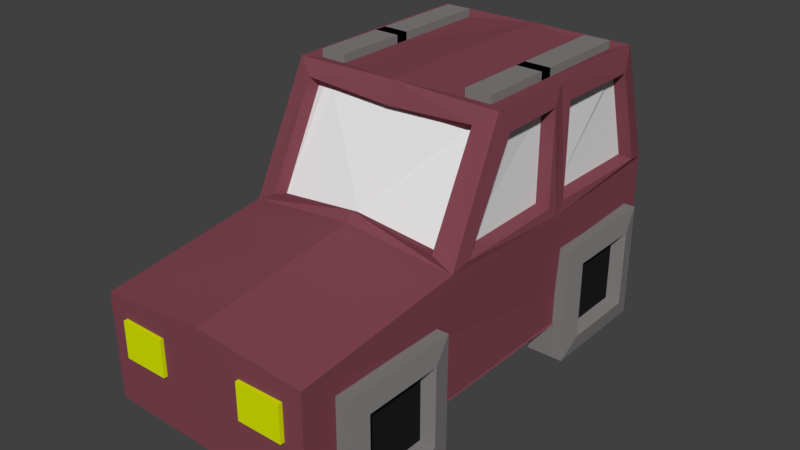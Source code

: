# Source: car_6.blend  (saved by Blender 2.77.0; exported with 4.5.12 LTS)
import bpy
from mathutils import Matrix  # noqa: F401  (used for matrix-valued properties, if any)

bpy.ops.wm.read_factory_settings(use_empty=True)
scene = bpy.context.scene
scene.name = 'Scene'

# ---- collections
col_collection_1 = bpy.data.collections.new('Collection 1'); scene.collection.children.link(col_collection_1)

# ---- materials (node trees are filled in below, after node groups)
mat_material_007 = bpy.data.materials.new('Material.007')
mat_material_007.alpha_threshold = 0.0
mat_material_007.use_transparent_shadow = False
mat_material_007.diffuse_color = (0.2203, 0.06231, 0.08473, 1.0)
mat_material_007.roughness = 0.5
mat_material_008 = bpy.data.materials.new('Material.008')
mat_material_008.alpha_threshold = 0.0
mat_material_008.use_transparent_shadow = False
mat_material_008.roughness = 0.5
mat_material_009 = bpy.data.materials.new('Material.009')
mat_material_009.alpha_threshold = 0.0
mat_material_009.use_transparent_shadow = False
mat_material_009.diffuse_color = (0.01341, 0.01341, 0.01341, 1.0)
mat_material_009.roughness = 0.5
mat_material_010 = bpy.data.materials.new('Material.010')
mat_material_010.alpha_threshold = 0.0
mat_material_010.use_transparent_shadow = False
mat_material_010.diffuse_color = (0.2266, 0.2122, 0.2122, 1.0)
mat_material_010.roughness = 0.5
mat_material_011 = bpy.data.materials.new('Material.011')
mat_material_011.alpha_threshold = 0.0
mat_material_011.use_transparent_shadow = False
mat_material_011.diffuse_color = (0.7066, 0.8, 0.0, 1.0)
mat_material_011.roughness = 0.5
mat_material_012 = bpy.data.materials.new('Material.012')
mat_material_012.alpha_threshold = 0.0
mat_material_012.use_transparent_shadow = False
mat_material_012.diffuse_color = (0.8, 0.0, 0.0, 1.0)
mat_material_012.roughness = 0.5

# ---- material node trees

# ---- world
world_world = bpy.data.worlds.new('World'); scene.world = world_world
world_world.color = (0.05088, 0.05088, 0.05088)
world_world.use_sun_shadow = False
world_world.sun_shadow_jitter_overblur = 0.0
world_world.cycles.sampling_method = 'MANUAL'

# ---- meshes
me_cube_003 = bpy.data.meshes.new('Cube.003')
me_cube_003.from_pydata([(0.3892, -0.9539, 0.7312), (0.4874, -0.3027, 0.6624), (0.4841, 0.2802, 0.7085), (0.4662, 0.3697, 0.1457), (0.4675, -1.693, 0.5965), (0.4662, -1.691, 0.1457), (0.3875, -0.7385, 1.152), (0.4727, -0.3027, 1.21), (0.4727, -0.3027, 1.21), (0.4809, 0.1571, 1.12), (0.4796, -0.6386, 1.117), (0.485, -0.8671, 0.7055), (0.3734, -0.6992, 1.116), (0.3744, -0.9012, 0.7195), (0.4795, -0.9528, 0.6847), (0.4826, -0.3531, 0.7128), (0.4826, -0.2523, 0.7128), (0.4682, 0.3739, 0.6837), (0.4677, -0.6946, 1.209), (0.4826, -0.3531, 1.125), (0.4588, 0.2165, 1.217), (0.4826, -0.2523, 1.125), (0.4309, -0.3669, 0.7266), (0.4309, -0.3669, 1.111), (0.4309, -0.2385, 0.7266), (0.4309, -0.2385, 1.111), (0.4299, -0.8444, 0.7193), (0.4303, 0.2615, 0.7227), (0.4324, -0.6318, 1.106), (0.4317, 0.1476, 1.108), (0.387, 0.3709, 0.723), (0.387, 0.2559, 1.139), (0.4374, 0.3767, 0.6972), (0.4374, 0.2348, 1.21), (0.3732, 0.3174, 0.7225), (0.3732, 0.2098, 1.112), (0.4006, -0.2739, 1.204), (0.4006, -0.3316, 1.204), (0.3424, -0.7078, 1.113), (0.291, -0.7078, 1.113), (0.287, -0.2739, 1.204), (0.287, -0.3316, 1.204), (0.4374, -0.6054, 1.104), (0.4006, -0.6473, 1.204), (0.287, -0.6473, 1.204), (0.4727, 0.2443, 0.1392), (0.4374, 0.1061, 1.104), (0.4006, 0.1525, 1.204), (0.287, 0.1525, 1.204), (0.287, -0.2739, 1.239), (0.4006, -0.2739, 1.239), (0.287, -0.3316, 1.239), (0.4006, -0.3316, 1.239), (0.4006, 0.1525, 1.239), (0.287, 0.1525, 1.239), (0.4006, -0.6473, 1.239), (0.287, -0.6473, 1.239), (0.3568, -1.022, 0.4963), (0.3568, -1.022, -0.02344), (0.3568, -1.542, 0.4963), (0.3568, -1.542, -0.02344), (0.5375, -1.109, 0.4101), (0.5375, -1.109, 0.06283), (0.5375, -1.456, 0.4101), (0.5375, -1.456, 0.06283), (0.5212, -1.542, -0.02344), (0.5212, -1.542, 0.4963), (0.5212, -1.022, -0.02344), (0.5212, -1.022, 0.4963), (0.4788, -1.442, 0.07662), (0.4788, -1.442, 0.3963), (0.4788, -1.122, 0.07662), (0.4788, -1.122, 0.3963), (0.3568, 0.2803, 0.4963), (0.3568, 0.2803, -0.02344), (0.3568, -0.2395, 0.4963), (0.3568, -0.2395, -0.02344), (0.5375, 0.1941, 0.4101), (0.5375, 0.1941, 0.06283), (0.5375, -0.1532, 0.4101), (0.5375, -0.1532, 0.06283), (0.5212, -0.2395, -0.02344), (0.5212, -0.2395, 0.4963), (0.5212, 0.2803, -0.02344), (0.5212, 0.2803, 0.4963), (0.4788, -0.1394, 0.07662), (0.4788, -0.1394, 0.3963), (0.4788, 0.1803, 0.07662), (0.4788, 0.1803, 0.3963), (0.1728, 0.2349, 0.4098), (0.1728, 0.2349, 0.5664), (0.1728, 0.3915, 0.4098), (0.1728, 0.3915, 0.5664), (0.3295, 0.2349, 0.4098), (0.3295, 0.2349, 0.5664), (0.3295, 0.3915, 0.4098), (0.3295, 0.3915, 0.5664), (0.1865, -1.711, 0.3626), (0.1865, -1.711, 0.5193), (0.1865, -1.605, 0.3626), (0.1865, -1.605, 0.5193), (0.3826, -1.711, 0.3626), (0.3826, -1.711, 0.5193), (0.3826, -1.605, 0.3626), (0.3826, -1.605, 0.5193), (-0.3898, -0.9539, 0.7312), (-0.488, -0.3027, 0.6624), (-0.4847, 0.2802, 0.7085), (-0.4668, 0.3697, 0.1457), (-0.4681, -1.693, 0.5965), (-0.4668, -1.691, 0.1457), (-0.3881, -0.7385, 1.152), (-0.4733, -0.3027, 1.21), (-0.4733, -0.3027, 1.21), (-0.4816, 0.1571, 1.12), (-0.0003136, -0.935, 0.7763), (-0.0003136, 0.3903, 0.6691), (-0.0003136, 0.3761, 0.1392), (-0.0003136, -1.699, 0.6395), (-0.0003136, -1.697, 0.1392), (-0.0003136, -0.3027, 1.225), (-0.0003136, -0.7386, 1.13), (-0.0003136, -0.3027, 1.225), (-0.0003136, 0.2291, 1.215), (-0.4802, -0.6386, 1.117), (-0.4857, -0.8671, 0.7055), (-0.0003136, -0.9665, 0.738), (-0.0003136, -0.6996, 1.218), (-0.0003136, -0.7073, 1.113), (-0.0003136, -0.905, 0.7593), (-0.374, -0.6992, 1.116), (-0.375, -0.9012, 0.7195), (-0.4801, -0.9528, 0.6847), (-0.4832, -0.3531, 0.7128), (-0.4832, -0.2523, 0.7128), (-0.4688, 0.3739, 0.6837), (-0.4684, -0.6946, 1.209), (-0.4832, -0.3531, 1.125), (-0.4595, 0.2165, 1.217), (-0.4832, -0.2523, 1.125), (-0.4315, -0.3669, 0.7266), (-0.4315, -0.3669, 1.111), (-0.4315, -0.2385, 0.7266), (-0.4315, -0.2385, 1.111), (-0.4305, -0.8444, 0.7193), (-0.4309, 0.2615, 0.7227), (-0.433, -0.6318, 1.106), (-0.4323, 0.1476, 1.108), (-0.3876, 0.3709, 0.723), (-0.3876, 0.2559, 1.139), (-0.0003136, 0.356, 0.7399), (-0.0003136, 0.2518, 1.116), (-0.438, 0.3767, 0.6972), (-0.438, 0.2348, 1.21), (-0.0003136, 0.389, 0.6757), (-0.0003136, 0.247, 1.188), (-0.0003136, 0.322, 0.7305), (-0.0003136, 0.2178, 1.107), (-0.3738, 0.3174, 0.7225), (-0.3738, 0.2098, 1.112), (-0.4012, -0.2739, 1.204), (-0.4012, -0.3316, 1.204), (-0.343, -0.7078, 1.113), (-0.2917, -0.7078, 1.113), (-0.2877, -0.2739, 1.204), (-0.2877, -0.3316, 1.204), (-0.438, -0.6054, 1.104), (-0.4012, -0.6473, 1.204), (-0.2877, -0.6473, 1.204), (-0.4733, 0.2443, 0.1392), (-0.438, 0.1061, 1.104), (-0.4012, 0.1525, 1.204), (-0.2877, 0.1525, 1.204), (-0.2877, -0.2739, 1.239), (-0.4012, -0.2739, 1.239), (-0.2877, -0.3316, 1.239), (-0.4012, -0.3316, 1.239), (-0.4012, 0.1525, 1.239), (-0.2877, 0.1525, 1.239), (-0.4012, -0.6473, 1.239), (-0.2877, -0.6473, 1.239), (-0.3574, -1.022, 0.4963), (-0.3574, -1.022, -0.02344), (-0.3574, -1.542, 0.4963), (-0.3574, -1.542, -0.02344), (-0.5382, -1.109, 0.4101), (-0.5382, -1.109, 0.06283), (-0.5382, -1.456, 0.4101), (-0.5382, -1.456, 0.06283), (-0.5218, -1.542, -0.02344), (-0.5218, -1.542, 0.4963), (-0.5218, -1.022, -0.02344), (-0.5218, -1.022, 0.4963), (-0.4795, -1.442, 0.07662), (-0.4795, -1.442, 0.3963), (-0.4795, -1.122, 0.07662), (-0.4795, -1.122, 0.3963), (-0.3574, 0.2803, 0.4963), (-0.3574, 0.2803, -0.02344), (-0.3574, -0.2395, 0.4963), (-0.3574, -0.2395, -0.02344), (-0.5382, 0.1941, 0.4101), (-0.5382, 0.1941, 0.06283), (-0.5382, -0.1532, 0.4101), (-0.5382, -0.1532, 0.06283), (-0.5218, -0.2395, -0.02344), (-0.5218, -0.2395, 0.4963), (-0.5218, 0.2803, -0.02344), (-0.5218, 0.2803, 0.4963), (-0.4795, -0.1394, 0.07662), (-0.4795, -0.1394, 0.3963), (-0.4795, 0.1803, 0.07662), (-0.4795, 0.1803, 0.3963), (-0.1734, 0.2349, 0.4098), (-0.1734, 0.2349, 0.5664), (-0.1734, 0.3915, 0.4098), (-0.1734, 0.3915, 0.5664), (-0.3301, 0.2349, 0.4098), (-0.3301, 0.2349, 0.5664), (-0.3301, 0.3915, 0.4098), (-0.3301, 0.3915, 0.5664), (-0.1872, -1.711, 0.3626), (-0.1872, -1.711, 0.5193), (-0.1872, -1.605, 0.3626), (-0.1872, -1.605, 0.5193), (-0.3832, -1.711, 0.3626), (-0.3832, -1.711, 0.5193), (-0.3832, -1.605, 0.3626), (-0.3832, -1.605, 0.5193), (0.402, -0.9206, 0.6961), (0.4374, -0.3027, 0.6624), (0.4374, 0.2944, 0.6977), (0.4374, 0.3408, 0.1745), (0.4374, -1.662, 0.5709), (0.4374, -1.662, 0.1745), (0.4021, -0.6913, 1.144), (0.4374, -0.3027, 1.175), (0.4374, -0.3027, 1.175), (0.4374, 0.172, 1.14), (0.4374, -0.6525, 1.14), (0.4374, -0.8799, 0.6977), (0.4021, -0.6601, 1.128), (0.402, -0.8894, 0.6795), (0.4374, -0.9378, 0.6624), (0.4374, -0.338, 0.6977), (0.4374, -0.2674, 0.6977), (0.4374, 0.3408, 0.6624), (0.4374, -0.6741, 1.175), (0.4374, -0.338, 1.14), (0.4374, 0.1989, 1.175), (0.4374, -0.2674, 1.14), (0.402, -0.338, 0.6977), (0.402, -0.338, 1.14), (0.402, -0.2674, 0.6977), (0.402, -0.2674, 1.14), (0.402, -0.8799, 0.6977), (0.402, 0.2944, 0.6977), (0.402, -0.6525, 1.14), (0.402, 0.172, 1.14), (0.402, 0.3314, 0.6964), (0.402, 0.2083, 1.141), (0.4374, 0.3408, 0.6624), (0.4374, 0.1989, 1.175), (0.402, 0.2973, 0.687), (0.402, 0.1742, 1.132), (0.3717, -0.3027, 1.175), (0.3717, -0.3027, 1.175), (0.3417, -0.66, 1.128), (0.2904, -0.6599, 1.128), (0.3159, -0.3027, 1.175), (0.3159, -0.3027, 1.175), (0.402, -0.6054, 1.14), (0.3717, -0.6184, 1.175), (0.3159, -0.6184, 1.175), (0.4374, 0.2443, 0.1745), (0.402, 0.1061, 1.14), (0.3717, 0.1236, 1.175), (0.3159, 0.1236, 1.175), (0.3159, -0.3027, 1.21), (0.3717, -0.3027, 1.21), (0.3159, -0.3027, 1.21), (0.3717, -0.3027, 1.21), (0.3717, 0.1236, 1.21), (0.3159, 0.1236, 1.21), (0.3717, -0.6184, 1.21), (0.3159, -0.6184, 1.21), (0.3856, -1.051, 0.4675), (0.3856, -1.051, 0.005429), (0.3856, -1.513, 0.4675), (0.3856, -1.513, 0.005429), (0.4923, -1.093, 0.4252), (0.4923, -1.093, 0.04775), (0.4923, -1.471, 0.4252), (0.4923, -1.471, 0.04775), (0.4923, -1.513, 0.005429), (0.4923, -1.513, 0.4675), (0.4923, -1.051, 0.005429), (0.4923, -1.051, 0.4675), (0.45, -1.471, 0.04775), (0.45, -1.471, 0.4252), (0.45, -1.093, 0.04775), (0.45, -1.093, 0.4252), (0.3856, 0.2515, 0.4675), (0.3856, 0.2515, 0.005429), (0.3856, -0.2106, 0.4675), (0.3856, -0.2106, 0.005429), (0.4923, 0.2091, 0.4252), (0.4923, 0.2091, 0.04775), (0.4923, -0.1683, 0.4252), (0.4923, -0.1683, 0.04775), (0.4923, -0.2106, 0.005429), (0.4923, -0.2106, 0.4675), (0.4923, 0.2515, 0.005429), (0.4923, 0.2515, 0.4675), (0.45, -0.1683, 0.04775), (0.45, -0.1683, 0.4252), (0.45, 0.2091, 0.04775), (0.45, 0.2091, 0.4252), (0.2017, 0.2637, 0.4386), (0.2017, 0.2637, 0.5376), (0.2017, 0.3627, 0.4386), (0.2017, 0.3627, 0.5376), (0.3006, 0.2637, 0.4386), (0.3006, 0.2637, 0.5376), (0.3006, 0.3627, 0.4386), (0.3006, 0.3627, 0.5376), (0.2154, -1.683, 0.3915), (0.2154, -1.683, 0.4904), (0.2154, -1.634, 0.3915), (0.2154, -1.634, 0.4904), (0.3537, -1.683, 0.3915), (0.3537, -1.683, 0.4904), (0.3537, -1.634, 0.3915), (0.3537, -1.634, 0.4904), (-0.4027, -0.9206, 0.6961), (-0.438, -0.3027, 0.6624), (-0.438, 0.2944, 0.6977), (-0.438, 0.3408, 0.1745), (-0.438, -1.662, 0.5709), (-0.438, -1.662, 0.1745), (-0.4027, -0.6913, 1.144), (-0.438, -0.3027, 1.175), (-0.438, -0.3027, 1.175), (-0.438, 0.172, 1.14), (-0.0003136, -0.9211, 0.7283), (-0.0003136, 0.3408, 0.6624), (-0.0003136, 0.3408, 0.1745), (-0.0003136, -1.662, 0.6055), (-0.0003136, -1.662, 0.1745), (-0.0003136, -0.3027, 1.175), (-0.0003136, -0.6907, 1.144), (-0.0003136, -0.3027, 1.175), (-0.0003136, 0.1989, 1.175), (-0.438, -0.6525, 1.14), (-0.438, -0.8799, 0.6977), (-0.0003136, -0.9378, 0.697), (-0.0003136, -0.6741, 1.175), (-0.0003136, -0.6595, 1.127), (-0.0003136, -0.8899, 0.7117), (-0.4027, -0.6601, 1.128), (-0.4027, -0.8894, 0.6795), (-0.438, -0.9378, 0.6624), (-0.438, -0.338, 0.6977), (-0.438, -0.2674, 0.6977), (-0.438, 0.3408, 0.6624), (-0.438, -0.6741, 1.175), (-0.438, -0.338, 1.14), (-0.438, 0.1989, 1.175), (-0.438, -0.2674, 1.14), (-0.4027, -0.338, 0.6977), (-0.4027, -0.338, 1.14), (-0.4027, -0.2674, 0.6977), (-0.4027, -0.2674, 1.14), (-0.4027, -0.8799, 0.6977), (-0.4027, 0.2944, 0.6977), (-0.4027, -0.6525, 1.14), (-0.4027, 0.172, 1.14), (-0.4027, 0.3314, 0.6964), (-0.4027, 0.2083, 1.141), (-0.0003136, 0.3314, 0.6964), (-0.0003136, 0.2083, 1.141), (-0.438, 0.3408, 0.6624), (-0.438, 0.1989, 1.175), (-0.0003136, 0.3408, 0.6624), (-0.0003136, 0.1989, 1.175), (-0.0003136, 0.2973, 0.687), (-0.0003136, 0.1742, 1.132), (-0.4027, 0.2973, 0.687), (-0.4027, 0.1742, 1.132), (-0.3723, -0.3027, 1.175), (-0.3723, -0.3027, 1.175), (-0.3423, -0.66, 1.128), (-0.291, -0.6599, 1.128), (-0.3165, -0.3027, 1.175), (-0.3165, -0.3027, 1.175), (-0.4027, -0.6054, 1.14), (-0.3723, -0.6184, 1.175), (-0.3165, -0.6184, 1.175), (-0.438, 0.2443, 0.1745), (-0.4027, 0.1061, 1.14), (-0.3723, 0.1236, 1.175), (-0.3165, 0.1236, 1.175), (-0.3165, -0.3027, 1.21), (-0.3723, -0.3027, 1.21), (-0.3165, -0.3027, 1.21), (-0.3723, -0.3027, 1.21), (-0.3723, 0.1236, 1.21), (-0.3165, 0.1236, 1.21), (-0.3723, -0.6184, 1.21), (-0.3165, -0.6184, 1.21), (-0.3862, -1.051, 0.4675), (-0.3862, -1.051, 0.005429), (-0.3862, -1.513, 0.4675), (-0.3862, -1.513, 0.005429), (-0.4929, -1.093, 0.4252), (-0.4929, -1.093, 0.04775), (-0.4929, -1.471, 0.4252), (-0.4929, -1.471, 0.04775), (-0.4929, -1.513, 0.005429), (-0.4929, -1.513, 0.4675), (-0.4929, -1.051, 0.005429), (-0.4929, -1.051, 0.4675), (-0.4506, -1.471, 0.04775), (-0.4506, -1.471, 0.4252), (-0.4506, -1.093, 0.04775), (-0.4506, -1.093, 0.4252), (-0.3862, 0.2515, 0.4675), (-0.3862, 0.2515, 0.005429), (-0.3862, -0.2106, 0.4675), (-0.3862, -0.2106, 0.005429), (-0.4929, 0.2091, 0.4252), (-0.4929, 0.2091, 0.04775), (-0.4929, -0.1683, 0.4252), (-0.4929, -0.1683, 0.04775), (-0.4929, -0.2106, 0.005429), (-0.4929, -0.2106, 0.4675), (-0.4929, 0.2515, 0.005429), (-0.4929, 0.2515, 0.4675), (-0.4506, -0.1683, 0.04775), (-0.4506, -0.1683, 0.4252), (-0.4506, 0.2091, 0.04775), (-0.4506, 0.2091, 0.4252), (-0.2023, 0.2637, 0.4386), (-0.2023, 0.2637, 0.5376), (-0.2023, 0.3627, 0.4386), (-0.2023, 0.3627, 0.5376), (-0.3012, 0.2637, 0.4386), (-0.3012, 0.2637, 0.5376), (-0.3012, 0.3627, 0.4386), (-0.3012, 0.3627, 0.5376), (-0.216, -1.683, 0.3915), (-0.216, -1.683, 0.4904), (-0.216, -1.634, 0.3915), (-0.216, -1.634, 0.4904), (-0.3543, -1.683, 0.3915), (-0.3543, -1.683, 0.4904), (-0.3543, -1.634, 0.3915), (-0.3543, -1.634, 0.4904)], [], [(10, 11, 26, 28), (42, 28, 26, 22, 23), (21, 16, 24, 25), (121, 128, 39, 38, 12, 6), (6, 0, 14, 18), (0, 6, 12, 13), (11, 15, 22, 26), (2, 27, 24, 16), (9, 20, 8, 21), (19, 15, 1, 7), (11, 10, 18, 14), (2, 16, 1, 17), (16, 21, 8, 1), (9, 2, 17, 20), (44, 40, 120, 127, 18, 7, 36, 43), (27, 29, 46, 25, 24), (15, 19, 23, 22), (9, 21, 25, 46, 29), (10, 28, 42, 23, 19), (2, 9, 29, 27), (4, 118, 119, 5), (6, 18, 127, 121), (20, 17, 32, 33), (30, 31, 33, 32), (31, 30, 34, 35), (36, 40, 49, 50), (17, 3, 117, 116), (115, 126, 14, 0), (4, 14, 126, 118), (5, 119, 117, 3, 45), (123, 122, 41, 48, 47, 37, 8, 20), (151, 155, 123, 20, 33, 31), (0, 13, 129, 115), (157, 35, 34, 156, 158, 159), (11, 14, 1, 15), (150, 156, 34, 30), (30, 32, 17, 116, 154, 150), (44, 43, 55, 56), (45, 3, 17, 1, 14, 4, 5), (55, 50, 49, 56), (52, 53, 54, 51), (48, 41, 51, 54), (41, 37, 52, 51), (43, 36, 50, 55), (47, 48, 54, 53), (37, 47, 53, 52), (40, 44, 56, 49), (58, 60, 59, 57), (60, 65, 66, 59), (62, 61, 72, 71), (67, 58, 57, 68), (57, 59, 66, 68), (67, 65, 60, 58), (64, 63, 66, 65), (62, 64, 65, 67), (61, 62, 67, 68), (63, 61, 68, 66), (69, 71, 72, 70), (63, 64, 69, 70), (61, 63, 70, 72), (64, 62, 71, 69), (74, 76, 75, 73), (76, 81, 82, 75), (78, 77, 88, 87), (83, 74, 73, 84), (73, 75, 82, 84), (83, 81, 76, 74), (80, 79, 82, 81), (78, 80, 81, 83), (77, 78, 83, 84), (79, 77, 84, 82), (85, 87, 88, 86), (79, 80, 85, 86), (77, 79, 86, 88), (80, 78, 87, 85), (90, 92, 91, 89), (92, 96, 95, 91), (96, 94, 93, 95), (94, 90, 89, 93), (89, 91, 95, 93), (94, 96, 92, 90), (98, 100, 99, 97), (100, 104, 103, 99), (104, 102, 101, 103), (102, 98, 97, 101), (97, 99, 103, 101), (102, 104, 100, 98), (31, 35, 157, 151), (10, 19, 7, 18), (124, 146, 144, 125), (166, 141, 140, 144, 146), (139, 143, 142, 134), (121, 111, 130, 162, 163, 128), (111, 136, 132, 105), (105, 131, 130, 111), (125, 144, 140, 133), (107, 134, 142, 145), (114, 139, 113, 138), (137, 112, 106, 133), (125, 132, 136, 124), (107, 135, 106, 134), (134, 106, 113, 139), (114, 138, 135, 107), (168, 167, 160, 112, 136, 127, 120, 164), (145, 142, 143, 170, 147), (133, 140, 141, 137), (114, 147, 170, 143, 139), (124, 137, 141, 166, 146), (107, 145, 147, 114), (109, 110, 119, 118), (111, 121, 127, 136), (138, 153, 152, 135), (148, 152, 153, 149), (149, 159, 158, 148), (160, 174, 173, 164), (135, 116, 117, 108), (115, 105, 132, 126), (109, 118, 126, 132), (110, 169, 108, 117, 119), (123, 138, 113, 161, 171, 172, 165, 122), (151, 149, 153, 138, 123, 155), (105, 115, 129, 131), (125, 133, 106, 132), (150, 148, 158, 156), (148, 150, 154, 116, 135, 152), (168, 180, 179, 167), (169, 110, 109, 132, 106, 135, 108), (179, 180, 173, 174), (176, 175, 178, 177), (172, 178, 175, 165), (165, 175, 176, 161), (167, 179, 174, 160), (171, 177, 178, 172), (161, 176, 177, 171), (164, 173, 180, 168), (182, 181, 183, 184), (184, 183, 190, 189), (186, 195, 196, 185), (191, 192, 181, 182), (181, 192, 190, 183), (191, 182, 184, 189), (188, 189, 190, 187), (186, 191, 189, 188), (185, 192, 191, 186), (187, 190, 192, 185), (193, 194, 196, 195), (187, 194, 193, 188), (185, 196, 194, 187), (188, 193, 195, 186), (198, 197, 199, 200), (200, 199, 206, 205), (202, 211, 212, 201), (207, 208, 197, 198), (197, 208, 206, 199), (207, 198, 200, 205), (204, 205, 206, 203), (202, 207, 205, 204), (201, 208, 207, 202), (203, 206, 208, 201), (209, 210, 212, 211), (203, 210, 209, 204), (201, 212, 210, 203), (204, 209, 211, 202), (214, 213, 215, 216), (216, 215, 219, 220), (220, 219, 217, 218), (218, 217, 213, 214), (213, 217, 219, 215), (218, 214, 216, 220), (222, 221, 223, 224), (224, 223, 227, 228), (228, 227, 225, 226), (226, 225, 221, 222), (221, 225, 227, 223), (226, 222, 224, 228), (149, 151, 157, 159), (124, 136, 112, 137), (257, 255, 240, 239), (252, 251, 255, 257, 271), (254, 253, 245, 250), (235, 241, 267, 268, 357, 350), (247, 243, 229, 235), (242, 241, 235, 229), (255, 251, 244, 240), (245, 253, 256, 231), (250, 237, 249, 238), (236, 230, 244, 248), (243, 247, 239, 240), (246, 230, 245, 231), (230, 237, 250, 245), (249, 246, 231, 238), (272, 265, 236, 247, 356, 349, 269, 273), (253, 254, 275, 258, 256), (251, 252, 248, 244), (258, 275, 254, 250, 238), (248, 252, 271, 257, 239), (256, 258, 238, 231), (234, 348, 347, 233), (350, 356, 247, 235), (262, 261, 246, 249), (261, 262, 260, 259), (264, 263, 259, 260), (279, 278, 269, 265), (345, 346, 232, 246), (229, 243, 355, 344), (347, 355, 243, 233), (274, 232, 346, 348, 234), (249, 237, 266, 276, 277, 270, 351, 352), (260, 262, 249, 352, 384, 380), (344, 358, 242, 229), (267, 241, 242, 358, 357, 268), (244, 230, 243, 240), (259, 263, 385, 379), (379, 383, 345, 246, 261, 259), (285, 284, 272, 273), (234, 233, 243, 230, 246, 232, 274), (285, 278, 279, 284), (280, 283, 282, 281), (283, 280, 270, 277), (280, 281, 266, 270), (284, 279, 265, 272), (282, 283, 277, 276), (281, 282, 276, 266), (278, 285, 273, 269), (286, 288, 289, 287), (288, 295, 294, 289), (300, 301, 290, 291), (297, 286, 287, 296), (297, 295, 288, 286), (287, 289, 294, 296), (294, 295, 292, 293), (296, 294, 293, 291), (297, 296, 291, 290), (295, 297, 290, 292), (299, 301, 300, 298), (299, 298, 293, 292), (301, 299, 292, 290), (298, 300, 291, 293), (302, 304, 305, 303), (304, 311, 310, 305), (316, 317, 306, 307), (313, 302, 303, 312), (313, 311, 304, 302), (303, 305, 310, 312), (310, 311, 308, 309), (312, 310, 309, 307), (313, 312, 307, 306), (311, 313, 306, 308), (315, 317, 316, 314), (315, 314, 309, 308), (317, 315, 308, 306), (314, 316, 307, 309), (318, 320, 321, 319), (320, 324, 325, 321), (324, 322, 323, 325), (322, 318, 319, 323), (322, 324, 320, 318), (319, 321, 325, 323), (326, 328, 329, 327), (328, 332, 333, 329), (332, 330, 331, 333), (330, 326, 327, 331), (330, 332, 328, 326), (327, 329, 333, 331), (263, 264, 386, 385), (380, 386, 264, 260), (247, 236, 248, 239), (354, 373, 375, 353), (375, 373, 369, 370, 395), (363, 371, 372, 368), (357, 392, 391, 359, 340, 350), (334, 361, 365, 340), (340, 359, 360, 334), (362, 369, 373, 354), (374, 371, 363, 336), (367, 342, 368, 343), (362, 335, 341, 366), (353, 365, 361, 354), (363, 335, 364, 336), (368, 342, 335, 363), (336, 364, 367, 343), (393, 349, 356, 365, 341, 389, 396, 397), (376, 399, 372, 371, 374), (366, 370, 369, 362), (368, 372, 399, 376, 343), (375, 395, 370, 366, 353), (343, 376, 374, 336), (347, 348, 339, 338), (365, 356, 350, 340), (364, 381, 382, 367), (378, 382, 381, 377), (377, 387, 388, 378), (393, 402, 403, 389), (337, 346, 345, 364), (355, 361, 334, 344), (361, 355, 347, 338), (348, 346, 337, 398, 339), (351, 394, 401, 400, 390, 342, 367, 352), (384, 352, 367, 382, 378, 380), (360, 358, 344, 334), (357, 358, 360, 359, 391, 392), (361, 335, 362, 354), (385, 387, 377, 379), (381, 364, 345, 383, 379, 377), (396, 408, 409, 397), (337, 364, 335, 361, 338, 339, 398), (403, 402, 409, 408), (406, 407, 404, 405), (394, 404, 407, 401), (390, 405, 404, 394), (389, 403, 408, 396), (401, 407, 406, 400), (400, 406, 405, 390), (397, 409, 402, 393), (413, 412, 410, 411), (418, 419, 412, 413), (414, 425, 424, 415), (411, 410, 421, 420), (412, 419, 421, 410), (418, 413, 411, 420), (416, 419, 418, 417), (417, 418, 420, 415), (415, 420, 421, 414), (414, 421, 419, 416), (424, 425, 423, 422), (417, 422, 423, 416), (416, 423, 425, 414), (415, 424, 422, 417), (429, 428, 426, 427), (434, 435, 428, 429), (430, 441, 440, 431), (427, 426, 437, 436), (428, 435, 437, 426), (434, 429, 427, 436), (432, 435, 434, 433), (433, 434, 436, 431), (431, 436, 437, 430), (430, 437, 435, 432), (440, 441, 439, 438), (433, 438, 439, 432), (432, 439, 441, 430), (431, 440, 438, 433), (445, 444, 442, 443), (449, 448, 444, 445), (447, 446, 448, 449), (443, 442, 446, 447), (444, 448, 446, 442), (449, 445, 443, 447), (453, 452, 450, 451), (457, 456, 452, 453), (455, 454, 456, 457), (451, 450, 454, 455), (452, 456, 454, 450), (457, 453, 451, 455), (386, 388, 387, 385), (388, 386, 380, 378), (366, 341, 365, 353), (36, 7, 236, 265), (8, 37, 266, 237), (7, 1, 230, 236), (1, 8, 237, 230), (40, 36, 265, 269), (37, 41, 270, 266), (120, 40, 269, 349), (41, 122, 351, 270), (112, 160, 389, 341), (161, 113, 342, 390), (106, 112, 341, 335), (113, 106, 335, 342), (160, 164, 393, 389), (165, 161, 390, 394), (164, 120, 349, 393), (122, 165, 394, 351), (39, 128, 163, 162, 130, 131, 129, 13, 12, 38)])
me_cube_003.polygons.foreach_set('material_index', [0, 1, 0, 0, 0, 0, 0, 0, 0, 0, 0, 0, 0, 0, 0, 1, 0, 0, 0, 0, 0, 0, 0, 0, 0, 0, 0, 0, 0, 0, 0, 0, 0, 1, 0, 0, 0, 3, 0, 3, 3, 3, 0, 3, 3, 3, 3, 3, 3, 3, 3, 3, 3, 3, 3, 3, 3, 2, 3, 3, 3, 3, 3, 3, 3, 3, 3, 3, 3, 3, 3, 2, 3, 3, 3, 5, 5, 5, 5, 5, 5, 4, 4, 4, 4, 4, 4, 0, 0, 0, 1, 0, 0, 0, 0, 0, 0, 0, 0, 0, 0, 0, 0, 0, 1, 0, 0, 0, 0, 0, 0, 0, 0, 0, 0, 0, 0, 0, 0, 0, 0, 0, 0, 0, 0, 3, 0, 3, 3, 3, 0, 3, 3, 3, 3, 3, 3, 3, 3, 3, 3, 3, 3, 3, 3, 2, 3, 3, 3, 3, 3, 3, 3, 3, 3, 3, 3, 3, 3, 2, 3, 3, 3, 5, 5, 5, 5, 5, 5, 4, 4, 4, 4, 4, 4, 0, 0, 0, 0, 0, 0, 0, 0, 0, 0, 0, 0, 0, 0, 0, 0, 0, 0, 0, 0, 0, 0, 0, 0, 0, 0, 0, 0, 0, 0, 0, 0, 0, 0, 0, 0, 0, 0, 0, 0, 0, 0, 0, 0, 0, 0, 0, 0, 0, 0, 0, 0, 0, 0, 0, 0, 0, 0, 0, 0, 0, 0, 0, 0, 0, 0, 0, 0, 0, 0, 0, 0, 0, 0, 0, 0, 0, 0, 0, 0, 0, 0, 0, 0, 0, 0, 0, 0, 0, 0, 0, 0, 0, 0, 0, 0, 0, 0, 0, 0, 0, 0, 0, 0, 0, 0, 0, 0, 0, 0, 0, 0, 0, 0, 0, 0, 0, 0, 0, 0, 0, 0, 0, 0, 0, 0, 0, 0, 0, 0, 0, 0, 0, 0, 0, 0, 0, 0, 0, 0, 0, 0, 0, 0, 0, 0, 0, 0, 0, 0, 0, 0, 0, 0, 0, 0, 0, 0, 0, 0, 0, 0, 0, 0, 0, 0, 0, 0, 0, 0, 0, 0, 0, 0, 0, 0, 0, 0, 0, 0, 0, 0, 0, 0, 0, 0, 0, 0, 0, 0, 0, 0, 0, 0, 0, 0, 0, 0, 1])
_uv = me_cube_003.uv_layers.new(name='UVMap')
_uv.uv.foreach_set('vector', [0.07181, 0.9096, 0.07181, 0.9773, 0.06244, 0.9751, 0.06373, 0.9115, 0.8265, 0.915, 0.8262, 0.9105, 0.8914, 0.8732, 0.8914, 0.9547, 0.826, 0.9556, 0.3935, 0.9109, 0.3935, 0.981, 0.3847, 0.9788, 0.3847, 0.9134, 0.7537, 0.8448, 0.759, 0.8448, 0.759, 0.8945, 0.7589, 0.9032, 0.7604, 0.9085, 0.7538, 0.9109, 0.2841, 0.6852, 0.3562, 0.6854, 0.3641, 0.7008, 0.2743, 0.6988, 0.9783, 0.0, 0.9783, 0.08061, 0.9696, 0.07811, 0.9694, 0.002302, 0.984, 0.08074, 0.984, 0.1683, 0.9752, 0.166, 0.9746, 0.08462, 0.9006, 0.964, 0.8914, 0.9608, 0.8918, 0.8755, 0.9006, 0.8732, 0.2, 0.315, 0.1836, 0.3251, 0.1849, 0.2366, 0.1995, 0.2452, 0.1996, 0.2281, 0.2698, 0.2283, 0.2783, 0.2369, 0.1849, 0.2366, 0.2713, 0.1407, 0.2011, 0.1794, 0.1854, 0.1698, 0.2749, 0.1261, 0.2701, 0.3363, 0.2697, 0.2455, 0.2783, 0.2369, 0.2743, 0.3523, 0.2697, 0.2455, 0.1995, 0.2452, 0.1849, 0.2366, 0.2783, 0.2369, 0.2, 0.315, 0.2701, 0.3363, 0.2743, 0.3523, 0.1836, 0.3251, 0.7717, 0.5555, 0.8353, 0.5555, 0.8303, 0.6044, 0.7627, 0.6044, 0.7636, 0.5247, 0.8303, 0.5238, 0.8353, 0.5361, 0.7717, 0.5361, 0.9382, 0.2453, 0.8728, 0.2253, 0.8734, 0.2183, 0.8728, 0.1595, 0.9382, 0.16, 0.7535, 0.9065, 0.7535, 0.9767, 0.7447, 0.9743, 0.7447, 0.9088, 0.4111, 0.9109, 0.4111, 0.9807, 0.4023, 0.9783, 0.4037, 0.9196, 0.4027, 0.9125, 0.6541, 0.9819, 0.6461, 0.9808, 0.6469, 0.9763, 0.6454, 0.9356, 0.6541, 0.9332, 0.6089, 0.9034, 0.6089, 0.9734, 0.6005, 0.9713, 0.5998, 0.9058, 0.7059, 0.1595, 0.6988, 0.07973, 0.784, 0.07998, 0.7826, 0.1595, 0.2841, 0.6852, 0.2743, 0.6988, 0.2728, 0.619, 0.288, 0.619, 0.1507, 0.5372, 0.1491, 0.4449, 0.1544, 0.4472, 0.1544, 0.5359, 0.163, 0.4517, 0.163, 0.5236, 0.1544, 0.5359, 0.1544, 0.4472, 0.2208, 0.9024, 0.2208, 0.9759, 0.212, 0.9736, 0.212, 0.9048, 0.9658, 0.3523, 0.9658, 0.3329, 0.9717, 0.3329, 0.9717, 0.3523, 0.1491, 0.4449, 0.1495, 0.3534, 0.2289, 0.3523, 0.2289, 0.4423, 0.3485, 0.619, 0.355, 0.619, 0.3641, 0.7008, 0.3562, 0.6854, 0.5387, 0.5259, 0.6646, 0.5238, 0.6621, 0.6056, 0.5376, 0.6056, 0.5398, 0.0008546, 0.6193, 0.0, 0.6181, 0.3535, 0.5386, 0.3521, 0.5376, 0.3307, 0.6867, 0.4341, 0.7773, 0.4341, 0.7822, 0.4831, 0.6998, 0.4831, 0.6998, 0.5024, 0.7822, 0.5024, 0.7773, 0.5147, 0.6889, 0.5124, 0.2289, 0.5198, 0.2289, 0.5321, 0.2289, 0.5368, 0.1507, 0.5372, 0.1544, 0.5359, 0.163, 0.5236, 0.2358, 0.7895, 0.2448, 0.792, 0.2441, 0.8559, 0.2389, 0.8559, 0.0008503, 0.7573, 0.0, 0.6937, 0.06725, 0.6937, 0.06594, 0.7573, 0.06725, 0.821, 0.0, 0.821, 0.2713, 0.1407, 0.2749, 0.1261, 0.2783, 0.2369, 0.2698, 0.2283, 0.5315, 0.7489, 0.5257, 0.7489, 0.5249, 0.6852, 0.534, 0.6829, 0.163, 0.4517, 0.1544, 0.4472, 0.1491, 0.4449, 0.2289, 0.4423, 0.2289, 0.4434, 0.2289, 0.4547, 0.6586, 0.8025, 0.6586, 0.7832, 0.6645, 0.7832, 0.6645, 0.8025, 0.3671, 0.3305, 0.3659, 0.3518, 0.2743, 0.3523, 0.2783, 0.2369, 0.2749, 0.1261, 0.2903, 0.0, 0.3671, 0.0005543, 0.9189, 0.6798, 0.9189, 0.6162, 0.9382, 0.6162, 0.9382, 0.6798, 0.9382, 0.3368, 0.9382, 0.2543, 0.9576, 0.2543, 0.9576, 0.3368, 0.9877, 0.2543, 0.9877, 0.3368, 0.9818, 0.3368, 0.9818, 0.2543, 0.7568, 0.558, 0.7568, 0.5386, 0.7627, 0.5386, 0.7627, 0.558, 0.0118, 0.9363, 0.0118, 1.0, 0.0059, 1.0, 0.0059, 0.9363, 0.04666, 0.9557, 0.04666, 0.9363, 0.05255, 0.9363, 0.05255, 0.9557, 0.9899, 0.08074, 0.9899, 0.1633, 0.984, 0.1633, 0.984, 0.08074, 0.66, 0.9332, 0.66, 0.9968, 0.6541, 0.9968, 0.6541, 0.9332, 0.3614, 0.8781, 0.2728, 0.8781, 0.2728, 0.7895, 0.3614, 0.7895, 0.6395, 0.776, 0.6115, 0.776, 0.6115, 0.6874, 0.6395, 0.6874, 0.4897, 0.9109, 0.4897, 0.9701, 0.4797, 0.9677, 0.4797, 0.9132, 0.3651, 0.9665, 0.3371, 0.9665, 0.3371, 0.8781, 0.3651, 0.8781, 0.9106, 0.6124, 0.9106, 0.5238, 0.9386, 0.5238, 0.9386, 0.6124, 0.9573, 0.6851, 0.9573, 0.7737, 0.9293, 0.7737, 0.9293, 0.6851, 0.7989, 0.2628, 0.7989, 0.322, 0.7842, 0.3367, 0.7842, 0.2481, 0.8581, 0.2628, 0.7989, 0.2628, 0.7842, 0.2481, 0.8728, 0.2481, 0.8581, 0.322, 0.8581, 0.2628, 0.8728, 0.2481, 0.8728, 0.3367, 0.7989, 0.322, 0.8581, 0.322, 0.8728, 0.3367, 0.7842, 0.3367, 0.143, 0.821, 0.143, 0.8755, 0.08855, 0.8755, 0.08855, 0.821, 0.9746, 0.2274, 0.9746, 0.1683, 0.9846, 0.1705, 0.9846, 0.2249, 0.8105, 0.9201, 0.8105, 0.9793, 0.8005, 0.9769, 0.8005, 0.9225, 0.7705, 0.9201, 0.7705, 0.9793, 0.7605, 0.9769, 0.7605, 0.9224, 0.8708, 0.3535, 0.8708, 0.4421, 0.7822, 0.4421, 0.7822, 0.3535, 0.7324, 0.6901, 0.7604, 0.6901, 0.7604, 0.7787, 0.7324, 0.7787, 0.4997, 0.9109, 0.4997, 0.9701, 0.4897, 0.9677, 0.4897, 0.9132, 0.2448, 0.8781, 0.2728, 0.8781, 0.2728, 0.9665, 0.2448, 0.9665, 0.9293, 0.7737, 0.9293, 0.8623, 0.9013, 0.8623, 0.9013, 0.7737, 0.9573, 0.8623, 0.9573, 0.9509, 0.9293, 0.9509, 0.9293, 0.8623, 0.07387, 0.8357, 0.01472, 0.8357, 0.0, 0.821, 0.08855, 0.821, 0.07387, 0.8949, 0.07387, 0.8357, 0.08855, 0.821, 0.08855, 0.9096, 0.01472, 0.8949, 0.07387, 0.8949, 0.08855, 0.9096, 1.015e-08, 0.9096, 0.01472, 0.8357, 0.01472, 0.8949, 1.015e-08, 0.9096, 0.0, 0.821, 0.3632, 0.5157, 0.3088, 0.5157, 0.3088, 0.4612, 0.3632, 0.4612, 0.9855, 0.7737, 0.9855, 0.8328, 0.9755, 0.8306, 0.9755, 0.7762, 0.7905, 0.9793, 0.7905, 0.9201, 0.8005, 0.9224, 0.8005, 0.9769, 0.5197, 0.9701, 0.5197, 0.9109, 0.5297, 0.9133, 0.5297, 0.9678, 0.09394, 0.7894, 0.1206, 0.7894, 0.1206, 0.8162, 0.09394, 0.8162, 0.02664, 0.9096, 0.02664, 0.9363, 0.0, 0.9363, 0.0, 0.9096, 0.2025, 0.9024, 0.2025, 0.9291, 0.1758, 0.9291, 0.1758, 0.9024, 0.5376, 0.9301, 0.5376, 0.9034, 0.5643, 0.9034, 0.5643, 0.9301, 0.7447, 0.9332, 0.718, 0.9332, 0.718, 0.9065, 0.7447, 0.9065, 0.6366, 0.9065, 0.6633, 0.9065, 0.6633, 0.9332, 0.6366, 0.9332, 0.1387, 0.8162, 0.1206, 0.8162, 0.1206, 0.7894, 0.1387, 0.7894, 0.6381, 0.776, 0.6381, 0.8094, 0.6115, 0.8094, 0.6115, 0.776, 0.5737, 0.9568, 0.5556, 0.9568, 0.5556, 0.9301, 0.5737, 0.9301, 0.7521, 0.3087, 0.7521, 0.3422, 0.7255, 0.3422, 0.7255, 0.3087, 0.4516, 0.9109, 0.4697, 0.9109, 0.4697, 0.9443, 0.4516, 0.9443, 0.6395, 0.7807, 0.6575, 0.7807, 0.6575, 0.8141, 0.6395, 0.8141, 0.2279, 0.7895, 0.2358, 0.7918, 0.2345, 0.8555, 0.2286, 0.8555, 0.2011, 0.1794, 0.1996, 0.2281, 0.1849, 0.2366, 0.1854, 0.1698, 0.08118, 0.9773, 0.0731, 0.9755, 0.07181, 0.9119, 0.08118, 0.9096, 0.8733, 0.295, 0.8728, 0.2543, 0.9382, 0.2553, 0.9382, 0.3367, 0.8729, 0.2995, 0.3759, 0.9109, 0.3847, 0.9134, 0.3847, 0.9788, 0.3759, 0.981, 0.7537, 0.8448, 0.7538, 0.7787, 0.7604, 0.7811, 0.7589, 0.7864, 0.759, 0.7951, 0.759, 0.8448, 0.2841, 0.5529, 0.2743, 0.5392, 0.3641, 0.5372, 0.3562, 0.5526, 0.6261, 0.981, 0.6172, 0.9787, 0.6173, 0.9029, 0.6261, 0.9004, 0.9843, 0.6026, 0.9749, 0.5987, 0.9755, 0.5173, 0.9843, 0.515, 0.9677, 0.4322, 0.9677, 0.523, 0.9589, 0.5207, 0.9585, 0.4355, 0.01648, 0.03721, 0.01596, 0.107, 0.001371, 0.1157, 0.0, 0.02713, 0.01602, 0.1242, 0.001371, 0.1157, 0.09476, 0.1153, 0.0862, 0.124, 0.08773, 0.2116, 0.09132, 0.2262, 0.001819, 0.1825, 0.0175, 0.1729, 0.08656, 0.016, 0.09071, 0.0, 0.09476, 0.1153, 0.08614, 0.1068, 0.08614, 0.1068, 0.09476, 0.1153, 0.001371, 0.1157, 0.01596, 0.107, 0.01648, 0.03721, 0.0, 0.02713, 0.09071, 0.0, 0.08656, 0.016, 0.7717, 0.6534, 0.7717, 0.6728, 0.8353, 0.6728, 0.8303, 0.6851, 0.7636, 0.6842, 0.7627, 0.6044, 0.8303, 0.6044, 0.8353, 0.6534, 0.826, 0.8343, 0.826, 0.9196, 0.7605, 0.9201, 0.7612, 0.8613, 0.7605, 0.8542, 0.3671, 0.9109, 0.3759, 0.9132, 0.3759, 0.9787, 0.3671, 0.9811, 0.4023, 0.9807, 0.3939, 0.9791, 0.3949, 0.972, 0.3935, 0.9132, 0.4023, 0.9109, 0.6454, 0.9332, 0.6454, 0.9819, 0.6366, 0.9794, 0.6381, 0.9387, 0.6373, 0.9342, 0.06244, 0.9796, 0.05329, 0.9772, 0.05403, 0.9117, 0.06244, 0.9096, 0.7063, 0.0, 0.7831, 0.0004381, 0.784, 0.07998, 0.6988, 0.07973, 0.2841, 0.5529, 0.288, 0.619, 0.2728, 0.619, 0.2743, 0.5392, 0.3072, 0.5372, 0.3035, 0.5359, 0.3035, 0.4472, 0.3088, 0.4449, 0.2949, 0.4517, 0.3035, 0.4472, 0.3035, 0.5359, 0.2949, 0.5236, 0.5998, 0.9769, 0.591, 0.9745, 0.591, 0.9057, 0.5998, 0.9034, 0.1432, 0.8502, 0.1491, 0.8502, 0.1491, 0.8696, 0.1432, 0.8696, 0.3088, 0.4449, 0.2289, 0.4423, 0.2289, 0.3523, 0.3084, 0.3534, 0.3485, 0.619, 0.3562, 0.5526, 0.3641, 0.5372, 0.355, 0.619, 0.5387, 0.6854, 0.5376, 0.6056, 0.6621, 0.6056, 0.6646, 0.6874, 0.6988, 0.001388, 0.6988, 0.3313, 0.6976, 0.3526, 0.6181, 0.3535, 0.6193, 0.0, 0.6867, 0.4341, 0.6889, 0.3558, 0.7773, 0.3535, 0.7822, 0.3658, 0.6998, 0.3658, 0.6998, 0.3851, 0.7822, 0.3851, 0.7773, 0.4341, 0.2289, 0.5198, 0.2949, 0.5236, 0.3035, 0.5359, 0.3072, 0.5372, 0.2289, 0.5368, 0.2289, 0.5321, 0.2358, 0.9223, 0.2389, 0.8559, 0.2441, 0.8559, 0.2448, 0.9197, 0.08773, 0.2116, 0.0862, 0.124, 0.09476, 0.1153, 0.09132, 0.2262, 0.5315, 0.7489, 0.534, 0.8149, 0.5249, 0.8126, 0.5257, 0.7489, 0.2949, 0.4517, 0.2289, 0.4547, 0.2289, 0.4434, 0.2289, 0.4423, 0.3088, 0.4449, 0.3035, 0.4472, 0.3593, 0.5157, 0.3652, 0.5157, 0.3652, 0.5351, 0.3593, 0.5351, 0.1836, 0.02178, 0.1836, 0.3517, 0.1068, 0.3523, 0.09132, 0.2262, 0.09476, 0.1153, 0.09071, 0.0, 0.1824, 0.0004085, 0.9189, 0.6798, 0.8996, 0.6798, 0.8996, 0.6162, 0.9189, 0.6162, 0.6366, 0.9004, 0.6172, 0.9004, 0.6172, 0.8178, 0.6366, 0.8178, 0.9881, 0.436, 0.9822, 0.436, 0.9822, 0.3535, 0.9881, 0.3535, 0.7568, 0.6559, 0.7627, 0.6559, 0.7627, 0.6753, 0.7568, 0.6753, 0.0059, 1.0, 2.031e-08, 1.0, 0.0, 0.9363, 0.0059, 0.9363, 0.1432, 0.8309, 0.1491, 0.8309, 0.1491, 0.8502, 0.1432, 0.8502, 0.6163, 0.9859, 0.6104, 0.9859, 0.6104, 0.9034, 0.6163, 0.9034, 0.7348, 0.9332, 0.7407, 0.9332, 0.7407, 0.9968, 0.7348, 0.9968, 0.7531, 0.8178, 0.7531, 0.9065, 0.6646, 0.9065, 0.6646, 0.8178, 0.2247, 0.7751, 0.2247, 0.6865, 0.2527, 0.6865, 0.2527, 0.7751, 0.4392, 0.9701, 0.4292, 0.9678, 0.4292, 0.9133, 0.4392, 0.9109, 0.1446, 0.8755, 0.1446, 0.964, 0.1166, 0.964, 0.1166, 0.8755, 0.9013, 0.6851, 0.9293, 0.6851, 0.9293, 0.7737, 0.9013, 0.7737, 0.9013, 0.8623, 0.9293, 0.8623, 0.9293, 0.9509, 0.9013, 0.9509, 0.3467, 0.7747, 0.3614, 0.7895, 0.2728, 0.7895, 0.2875, 0.7748, 0.3467, 0.7156, 0.3614, 0.7008, 0.3614, 0.7895, 0.3467, 0.7747, 0.2875, 0.7156, 0.2728, 0.7008, 0.3614, 0.7008, 0.3467, 0.7156, 0.2875, 0.7748, 0.2728, 0.7895, 0.2728, 0.7008, 0.2875, 0.7156, 0.3088, 0.3523, 0.3632, 0.3523, 0.3632, 0.4067, 0.3088, 0.4067, 0.8205, 0.9792, 0.8105, 0.9767, 0.8105, 0.9223, 0.8205, 0.9201, 0.7805, 0.9793, 0.7705, 0.9769, 0.7705, 0.9224, 0.7805, 0.9201, 0.5097, 0.9701, 0.4997, 0.9678, 0.4997, 0.9133, 0.5097, 0.9109, 0.8728, 0.1595, 0.8728, 0.2481, 0.7842, 0.2481, 0.7842, 0.1595, 0.2448, 0.8781, 0.2448, 0.7895, 0.2728, 0.7895, 0.2728, 0.8781, 0.4697, 0.9109, 0.4797, 0.9132, 0.4797, 0.9677, 0.4697, 0.9701, 0.1166, 0.8755, 0.1166, 0.964, 0.08855, 0.964, 0.08855, 0.8755, 0.6646, 0.9065, 0.6366, 0.9065, 0.6366, 0.8178, 0.6646, 0.8178, 0.9573, 0.8623, 0.9293, 0.8623, 0.9293, 0.7737, 0.9573, 0.7737, 0.8579, 0.07391, 0.8725, 0.08861, 0.784, 0.08861, 0.7987, 0.07391, 0.8579, 0.01471, 0.8725, 0.0, 0.8725, 0.08861, 0.8579, 0.07391, 0.7987, 0.01471, 0.784, 1.387e-06, 0.8725, 0.0, 0.8579, 0.01471, 0.7987, 0.07391, 0.784, 0.08861, 0.784, 1.387e-06, 0.7987, 0.01471, 0.3632, 0.4612, 0.3088, 0.4612, 0.3088, 0.4067, 0.3632, 0.4067, 0.2258, 0.9215, 0.2358, 0.924, 0.2358, 0.9784, 0.2258, 0.9806, 0.7905, 0.9793, 0.7805, 0.9769, 0.7805, 0.9224, 0.7905, 0.9201, 0.5097, 0.9109, 0.5197, 0.9132, 0.5197, 0.9677, 0.5097, 0.9701, 0.1491, 0.9024, 0.1758, 0.9024, 0.1758, 0.9291, 0.1491, 0.9291, 0.05329, 0.9363, 0.02664, 0.9363, 0.02664, 0.9096, 0.05329, 0.9096, 0.09394, 0.8162, 0.06725, 0.8162, 0.06725, 0.7894, 0.09394, 0.7894, 0.591, 0.9301, 0.5643, 0.9301, 0.5643, 0.9034, 0.591, 0.9034, 0.6913, 0.9332, 0.6913, 0.9065, 0.718, 0.9065, 0.718, 0.9332, 0.6646, 0.9332, 0.6646, 0.9065, 0.6913, 0.9065, 0.6913, 0.9332, 0.1845, 0.9558, 0.1845, 0.9291, 0.2025, 0.9291, 0.2025, 0.9558, 0.7521, 0.3087, 0.7788, 0.3087, 0.7788, 0.3422, 0.7521, 0.3422, 0.5376, 0.9568, 0.5376, 0.9301, 0.5556, 0.9301, 0.5556, 0.9568, 0.7255, 0.3422, 0.6988, 0.3422, 0.6988, 0.3087, 0.7255, 0.3087, 0.4292, 0.9109, 0.4292, 0.9443, 0.4111, 0.9443, 0.4111, 0.9109, 0.7324, 0.8121, 0.7324, 0.7787, 0.7505, 0.7787, 0.7505, 0.8121, 0.2279, 0.9215, 0.2286, 0.8555, 0.2345, 0.8555, 0.2358, 0.9191, 0.0175, 0.1729, 0.001819, 0.1825, 0.001371, 0.1157, 0.01602, 0.1242, 0.9937, 0.2543, 0.9937, 0.33, 0.9877, 0.33, 0.9877, 0.2543, 0.9106, 0.6162, 0.8353, 0.6162, 0.8353, 0.5238, 0.9106, 0.5626, 0.9106, 0.5706, 0.9959, 0.08074, 0.9959, 0.1561, 0.9899, 0.1561, 0.9899, 0.08074, 0.4516, 0.9693, 0.4463, 0.9693, 0.4463, 0.959, 0.4463, 0.9503, 0.4462, 0.9007, 0.4515, 0.9007, 0.3671, 0.6829, 0.4516, 0.6829, 0.4461, 0.6889, 0.3722, 0.6889, 0.9868, 0.6265, 0.9868, 0.7123, 0.9808, 0.7124, 0.9808, 0.6266, 0.9758, 0.3467, 0.9758, 0.2543, 0.9818, 0.2543, 0.9818, 0.3467, 0.6646, 0.7832, 0.6586, 0.7832, 0.6586, 0.6874, 0.6646, 0.6874, 0.3731, 0.1037, 0.3671, 0.1097, 0.3671, 0.0242, 0.3731, 0.02878, 0.3671, 0.1097, 0.4545, 0.1097, 0.4485, 0.1157, 0.3731, 0.1157, 0.4545, 0.218, 0.3671, 0.173, 0.3731, 0.1693, 0.4485, 0.2081, 0.4545, 1.296e-06, 0.4545, 0.1097, 0.4485, 0.1037, 0.4485, 0.007915, 0.4545, 0.1097, 0.3671, 0.1097, 0.3731, 0.1037, 0.4485, 0.1037, 0.3671, 0.0242, 0.4545, 1.296e-06, 0.4485, 0.007915, 0.3731, 0.02878, 0.8165, 0.6963, 0.7627, 0.6963, 0.7627, 0.6851, 0.826, 0.6851, 0.826, 0.7597, 0.7627, 0.7597, 0.7627, 0.7058, 0.8165, 0.7058, 0.1426, 0.7894, 0.06725, 0.7894, 0.06725, 0.7258, 0.06725, 0.7145, 0.1426, 0.6937, 0.9915, 0.5902, 0.9915, 0.515, 0.9976, 0.515, 0.9976, 0.5902, 0.9918, 0.2432, 0.9918, 0.232, 0.9918, 0.1683, 0.9978, 0.1683, 0.9978, 0.2432, 0.0118, 0.9363, 0.01782, 0.9363, 0.01782, 0.9819, 0.01782, 0.99, 0.0118, 0.99, 0.4398, 0.9874, 0.4398, 0.9109, 0.4458, 0.9109, 0.4458, 0.9874, 0.5249, 0.6829, 0.5249, 0.7575, 0.4516, 0.7575, 0.4575, 0.6829, 0.3723, 0.7575, 0.3671, 0.7575, 0.3671, 0.6829, 0.3722, 0.6889, 0.0, 0.0, 0.0, 0.0, 0.0, 0.0, 0.0, 0.0, 0.5376, 0.4406, 0.5376, 0.3535, 0.5436, 0.3593, 0.5436, 0.4349, 0.9843, 0.0, 0.9843, 0.07865, 0.9783, 0.07865, 0.9783, 1.423e-07, 0.7224, 0.3422, 0.7224, 0.3517, 0.7165, 0.3517, 0.7165, 0.3422, 0.6122, 0.4406, 0.6122, 0.5238, 0.5376, 0.5238, 0.5376, 0.4406, 0.4461, 0.6889, 0.4516, 0.6829, 0.4457, 0.7575, 0.4406, 0.7575, 0.1492, 0.6119, 0.2728, 0.6119, 0.2727, 0.6865, 0.1491, 0.6865, 0.1491, 0.6772, 0.1491, 0.6937, 0.07456, 0.6937, 0.07456, 0.3523, 0.1491, 0.3523, 0.7842, 0.3087, 0.6988, 0.3087, 0.6988, 0.2975, 0.7714, 0.2975, 0.7714, 0.288, 0.6988, 0.288, 0.6988, 0.2341, 0.7842, 0.2341, 0.5436, 0.3593, 0.5376, 0.3535, 0.5376, 0.3535, 0.6122, 0.3535, 0.6122, 0.3535, 0.6122, 0.3593, 0.9808, 0.6951, 0.9755, 0.6951, 0.9755, 0.6265, 0.9808, 0.6265, 0.5376, 0.6977, 0.5376, 0.6874, 0.6115, 0.6874, 0.606, 0.756, 0.5377, 0.756, 0.5376, 0.7064, 0.4485, 0.1157, 0.4545, 0.1097, 0.4545, 0.218, 0.4485, 0.2081, 0.1491, 0.8309, 0.1433, 0.8309, 0.1433, 0.7623, 0.1491, 0.7623, 0.6122, 0.4349, 0.6122, 0.4406, 0.6122, 0.4406, 0.5376, 0.4406, 0.5376, 0.4406, 0.5436, 0.4349, 0.7459, 0.3422, 0.7459, 0.3517, 0.74, 0.3517, 0.74, 0.3422, 0.5376, 0.3414, 0.4701, 0.3414, 0.4545, 0.218, 0.4545, 0.1097, 0.4545, 1.296e-06, 0.5376, 0.0, 0.5376, 0.01646, 0.1586, 0.9829, 0.1586, 0.9291, 0.1681, 0.9291, 0.1681, 0.9829, 0.2025, 0.9751, 0.2025, 0.9024, 0.212, 0.9024, 0.212, 0.9751, 0.9941, 0.4261, 0.9941, 0.3535, 1.0, 0.3535, 1.0, 0.4261, 0.74, 0.3422, 0.74, 0.3517, 0.7341, 0.3517, 0.7341, 0.3422, 0.9808, 0.7663, 0.9808, 0.7124, 0.9867, 0.7124, 0.9867, 0.7663, 0.7165, 0.3422, 0.7165, 0.3517, 0.7106, 0.3517, 0.7106, 0.3422, 0.9937, 0.327, 0.9937, 0.2543, 0.9996, 0.2543, 0.9996, 0.327, 0.03254, 0.9902, 0.03254, 0.9363, 0.03844, 0.9363, 0.03844, 0.9902, 0.8609, 0.5208, 0.8609, 0.4421, 0.9397, 0.4421, 0.9397, 0.5208, 0.9576, 0.2543, 0.9758, 0.2543, 0.9758, 0.3329, 0.9576, 0.3329, 0.9875, 0.9907, 0.9875, 0.9265, 0.9947, 0.9265, 0.9947, 0.9907, 0.9568, 0.6026, 0.9386, 0.6026, 0.9386, 0.5238, 0.9568, 0.5238, 0.9749, 0.6026, 0.9749, 0.6813, 0.9568, 0.6813, 0.9568, 0.6026, 0.9694, 2.032e-08, 0.9694, 0.07876, 0.9513, 0.07876, 0.9513, 0.0, 0.3671, 0.9109, 0.3671, 0.8321, 0.3743, 0.8393, 0.3743, 0.9037, 0.4458, 0.9109, 0.3671, 0.9109, 0.3743, 0.9037, 0.4386, 0.9037, 0.4458, 0.8321, 0.4458, 0.9109, 0.4386, 0.9037, 0.4386, 0.8393, 0.3671, 0.8321, 0.4458, 0.8321, 0.4386, 0.8393, 0.3743, 0.8393, 0.8996, 0.6162, 0.8996, 0.6805, 0.8353, 0.6805, 0.8353, 0.6162, 0.9834, 0.4458, 0.9834, 0.5102, 0.9762, 0.5102, 0.9762, 0.4458, 0.9855, 0.838, 0.9855, 0.7737, 0.9927, 0.7737, 0.9927, 0.838, 0.5737, 0.9944, 0.5737, 0.9301, 0.5809, 0.9301, 0.5809, 0.9944, 0.5376, 0.8246, 0.6163, 0.8246, 0.6163, 0.9034, 0.5376, 0.9034, 0.9573, 0.8623, 0.9755, 0.8623, 0.9755, 0.9409, 0.9573, 0.9409, 0.9868, 0.755, 0.9868, 0.6908, 0.994, 0.6908, 0.994, 0.755, 0.9564, 0.1595, 0.9382, 0.1595, 0.9382, 0.08074, 0.9564, 0.08074, 0.9749, 0.5238, 0.9749, 0.6026, 0.9568, 0.6026, 0.9568, 0.5238, 0.9397, 0.5208, 0.9397, 0.4421, 0.9578, 0.4421, 0.9578, 0.5208, 0.5304, 0.8321, 0.5304, 0.9109, 0.5231, 0.9037, 0.5231, 0.8393, 0.4516, 0.8321, 0.5304, 0.8321, 0.5231, 0.8393, 0.4588, 0.8393, 0.4516, 0.9109, 0.4516, 0.8321, 0.4588, 0.8393, 0.4588, 0.9037, 0.5304, 0.9109, 0.4516, 0.9109, 0.4588, 0.9037, 0.5231, 0.9037, 0.784, 0.153, 0.784, 0.08861, 0.8483, 0.08861, 0.8483, 0.153, 0.9834, 0.5102, 0.9834, 0.4458, 0.9906, 0.4458, 0.9906, 0.5102, 0.9918, 0.1683, 0.9918, 0.2327, 0.9846, 0.2327, 0.9846, 0.1683, 0.5809, 0.9944, 0.5809, 0.9301, 0.5881, 0.9301, 0.5881, 0.9944, 0.2728, 0.9424, 0.2897, 0.9424, 0.2897, 0.9593, 0.2728, 0.9593, 0.3234, 0.9424, 0.3234, 0.9593, 0.3065, 0.9593, 0.3065, 0.9424, 0.3425, 0.5157, 0.3593, 0.5157, 0.3593, 0.5326, 0.3425, 0.5326, 0.826, 0.9725, 0.826, 0.9556, 0.8428, 0.9556, 0.8428, 0.9725, 0.4516, 0.9443, 0.4685, 0.9443, 0.4685, 0.9612, 0.4516, 0.9612, 0.9293, 0.9678, 0.9293, 0.9509, 0.9462, 0.9509, 0.9462, 0.9678, 0.8428, 0.9556, 0.851, 0.9556, 0.851, 0.9725, 0.8428, 0.9725, 0.6814, 0.9567, 0.6814, 0.9332, 0.6983, 0.9332, 0.6983, 0.9567, 0.851, 0.9556, 0.8592, 0.9556, 0.8592, 0.9725, 0.851, 0.9725, 0.7348, 0.9332, 0.7348, 0.9567, 0.718, 0.9567, 0.718, 0.9332, 0.3234, 0.9424, 0.3316, 0.9424, 0.3316, 0.966, 0.3234, 0.966, 0.963, 0.9509, 0.9712, 0.9509, 0.9712, 0.9745, 0.963, 0.9745, 0.2247, 0.8237, 0.1491, 0.8237, 0.1491, 0.7551, 0.2247, 0.7551, 0.5318, 0.8932, 0.5376, 0.8932, 0.5376, 0.9618, 0.5318, 0.9618, 0.3671, 0.173, 0.3671, 0.1097, 0.3731, 0.1157, 0.3731, 0.1693, 0.9941, 0.4292, 0.9881, 0.4292, 0.9881, 0.3535, 0.9941, 0.3535, 0.826, 0.8196, 0.9013, 0.7809, 0.9013, 0.8732, 0.826, 0.8732, 0.826, 0.8277, 0.9966, 0.5102, 0.9906, 0.5102, 0.9906, 0.4348, 0.9966, 0.4348, 0.4462, 0.9007, 0.4463, 0.8512, 0.4463, 0.8424, 0.4463, 0.8321, 0.4516, 0.8321, 0.4515, 0.9007, 0.4461, 0.8261, 0.4516, 0.8321, 0.3671, 0.8321, 0.3722, 0.8261, 0.9875, 0.9482, 0.9815, 0.9481, 0.9815, 0.8623, 0.9875, 0.8624, 0.9762, 0.3535, 0.9822, 0.3535, 0.9822, 0.4458, 0.9762, 0.4458, 0.9815, 0.8623, 0.9815, 0.9581, 0.9755, 0.9581, 0.9755, 0.8623, 0.3671, 0.6587, 0.3671, 0.5732, 0.3731, 0.5792, 0.3731, 0.6541, 0.4485, 0.5672, 0.4545, 0.5732, 0.3671, 0.5732, 0.3731, 0.5672, 0.3731, 0.5136, 0.3671, 0.5099, 0.4545, 0.4649, 0.4485, 0.4748, 0.4485, 0.5792, 0.4545, 0.5732, 0.4545, 0.6829, 0.4485, 0.675, 0.3731, 0.5792, 0.3671, 0.5732, 0.4545, 0.5732, 0.4485, 0.5792, 0.4485, 0.675, 0.4545, 0.6829, 0.3671, 0.6587, 0.3731, 0.6541, 0.7627, 0.8136, 0.7627, 0.7597, 0.826, 0.7597, 0.826, 0.8343, 0.7627, 0.8343, 0.7627, 0.8231, 0.8165, 0.8231, 0.8165, 0.8136, 0.9013, 0.706, 0.9013, 0.7172, 0.9013, 0.7809, 0.826, 0.7809, 0.826, 0.6851, 0.9976, 0.07523, 0.9916, 0.07523, 0.9916, 0.0, 0.9976, 0.0, 0.9987, 0.8486, 0.9927, 0.8486, 0.9927, 0.7849, 0.9927, 0.7737, 0.9987, 0.7737, 0.9677, 0.5149, 0.9677, 0.5069, 0.9677, 0.4613, 0.9737, 0.4613, 0.9737, 0.5149, 0.7544, 0.9109, 0.7604, 0.9109, 0.7604, 0.9874, 0.7544, 0.9874, 0.4516, 0.7575, 0.5249, 0.7575, 0.5249, 0.8321, 0.4575, 0.8321, 0.3671, 0.8321, 0.3671, 0.7575, 0.3723, 0.7575, 0.3722, 0.8261, 0.0, 0.0, 0.0, 0.0, 0.0, 0.0, 0.0, 0.0, 0.6807, 0.3593, 0.6867, 0.3535, 0.6867, 0.4406, 0.6807, 0.4349, 0.914, 0.08074, 0.9201, 0.08074, 0.9201, 0.1594, 0.914, 0.1594, 0.7047, 0.3422, 0.7106, 0.3422, 0.7106, 0.3517, 0.7047, 0.3517, 0.6867, 0.5238, 0.6122, 0.5238, 0.6122, 0.4406, 0.6867, 0.4406, 0.4457, 0.7575, 0.4516, 0.8321, 0.4461, 0.8261, 0.4406, 0.7575, 0.2727, 0.5372, 0.2728, 0.6119, 0.1492, 0.6119, 0.1491, 0.5372, 0.07456, 0.3523, 0.07456, 0.6937, 9.647e-08, 0.6937, 9.139e-08, 0.6772, 0.0, 0.3523, 0.6988, 0.2341, 0.6988, 0.1802, 0.7714, 0.1802, 0.7714, 0.1707, 0.6988, 0.1707, 0.6988, 0.1595, 0.7842, 0.1595, 0.7842, 0.2341, 0.6122, 0.3535, 0.6122, 0.3535, 0.6867, 0.3535, 0.6867, 0.3535, 0.6807, 0.3593, 0.6122, 0.3593, 0.9755, 0.7637, 0.9755, 0.6951, 0.9808, 0.6951, 0.9808, 0.7637, 0.5377, 0.756, 0.606, 0.756, 0.6115, 0.8246, 0.5376, 0.8246, 0.5376, 0.8143, 0.5376, 0.8056, 0.4545, 0.4649, 0.4545, 0.5732, 0.4485, 0.5672, 0.4485, 0.4748, 0.1433, 0.7623, 0.1433, 0.6937, 0.1491, 0.6937, 0.1491, 0.7623, 0.6867, 0.4406, 0.6867, 0.4406, 0.6122, 0.4406, 0.6122, 0.4406, 0.6122, 0.4349, 0.6807, 0.4349, 0.7283, 0.3422, 0.7341, 0.3422, 0.7341, 0.3517, 0.7283, 0.3517, 0.5376, 0.6829, 0.4545, 0.6829, 0.4545, 0.5732, 0.4545, 0.4649, 0.4701, 0.3414, 0.5376, 0.3414, 0.5376, 0.6664, 0.1586, 0.9829, 0.1491, 0.9829, 0.1491, 0.9291, 0.1586, 0.9291, 0.6271, 0.9004, 0.6366, 0.9004, 0.6366, 0.973, 0.6271, 0.973, 0.9999, 0.6992, 0.994, 0.6992, 0.994, 0.6265, 0.9999, 0.6265, 0.7224, 0.3422, 0.7283, 0.3422, 0.7283, 0.3517, 0.7224, 0.3517, 0.01782, 0.9363, 0.02372, 0.9363, 0.02372, 0.9902, 0.01782, 0.9902, 0.6988, 0.3422, 0.7047, 0.3422, 0.7047, 0.3517, 0.6988, 0.3517, 0.9999, 0.7719, 0.994, 0.7719, 0.994, 0.6992, 0.9999, 0.6992, 0.02664, 0.9363, 0.03254, 0.9363, 0.03254, 0.9902, 0.02664, 0.9902, 0.8609, 0.5208, 0.7822, 0.5208, 0.7822, 0.4421, 0.8609, 0.4421, 0.9573, 0.8523, 0.9573, 0.7737, 0.9755, 0.7737, 0.9755, 0.8523, 0.9875, 0.8623, 0.9947, 0.8623, 0.9947, 0.9265, 0.9875, 0.9265, 0.9382, 0.2383, 0.9382, 0.1595, 0.9564, 0.1595, 0.9564, 0.2383, 0.9746, 0.2383, 0.9564, 0.2383, 0.9564, 0.1595, 0.9746, 0.1595, 0.9677, 0.4322, 0.9495, 0.4322, 0.9495, 0.3535, 0.9677, 0.3535, 0.944, 0.07155, 0.9513, 0.07877, 0.8725, 0.07877, 0.8798, 0.07155, 0.8798, 0.07155, 0.8725, 0.07877, 0.8725, 0.0, 0.8798, 0.007216, 0.8798, 0.007216, 0.8725, 0.0, 0.9513, 1.179e-06, 0.944, 0.007217, 0.944, 0.007217, 0.9513, 1.179e-06, 0.9513, 0.07877, 0.944, 0.07155, 0.3371, 0.9424, 0.2728, 0.9424, 0.2728, 0.8781, 0.3371, 0.8781, 0.08839, 0.974, 0.08118, 0.974, 0.08118, 0.9096, 0.08839, 0.9096, 0.9843, 0.0, 0.9916, 2.032e-08, 0.9916, 0.06433, 0.9843, 0.06433, 0.1681, 0.9291, 0.1754, 0.9291, 0.1754, 0.9935, 0.1681, 0.9935, 0.1491, 0.8237, 0.2278, 0.8237, 0.2278, 0.9024, 0.1491, 0.9024, 0.9573, 0.7637, 0.9573, 0.6851, 0.9755, 0.6851, 0.9755, 0.7637, 0.994, 0.6908, 0.9868, 0.6908, 0.9868, 0.6265, 0.994, 0.6265, 0.9382, 0.08074, 0.9382, 0.1595, 0.9201, 0.1595, 0.9201, 0.08074, 0.9746, 0.1595, 0.9564, 0.1595, 0.9564, 0.08074, 0.9746, 0.08074, 0.9386, 0.6026, 0.9568, 0.6026, 0.9568, 0.6813, 0.9386, 0.6813, 0.878, 0.3607, 0.8708, 0.3535, 0.9495, 0.3535, 0.9423, 0.3607, 0.9423, 0.3607, 0.9495, 0.3535, 0.9495, 0.4322, 0.9423, 0.425, 0.9423, 0.425, 0.9495, 0.4322, 0.8708, 0.4322, 0.878, 0.425, 0.878, 0.425, 0.8708, 0.4322, 0.8708, 0.3535, 0.878, 0.3607, 0.9126, 0.08861, 0.9126, 0.1529, 0.8483, 0.153, 0.8483, 0.08861, 0.2376, 0.9223, 0.2448, 0.9223, 0.2448, 0.9866, 0.2376, 0.9866, 0.9915, 0.5793, 0.9843, 0.5793, 0.9843, 0.515, 0.9915, 0.515, 0.1772, 0.9291, 0.1845, 0.9291, 0.1845, 0.9935, 0.1772, 0.9935, 0.3256, 0.5326, 0.3256, 0.5157, 0.3425, 0.5157, 0.3425, 0.5326, 0.2897, 0.9424, 0.3065, 0.9424, 0.3065, 0.9593, 0.2897, 0.9593, 0.3088, 0.5326, 0.3088, 0.5157, 0.3256, 0.5157, 0.3256, 0.5326, 0.9462, 0.9509, 0.963, 0.9509, 0.963, 0.9678, 0.9462, 0.9678, 0.428, 0.9443, 0.428, 0.9612, 0.4111, 0.9612, 0.4111, 0.9443, 0.9181, 0.9509, 0.9181, 0.9678, 0.9013, 0.9678, 0.9013, 0.9509, 0.9576, 0.3498, 0.9576, 0.3329, 0.9658, 0.3329, 0.9658, 0.3498, 0.6646, 0.9332, 0.6814, 0.9332, 0.6814, 0.9567, 0.6646, 0.9567, 0.8592, 0.9725, 0.8592, 0.9556, 0.8675, 0.9556, 0.8675, 0.9725, 0.7151, 0.9567, 0.6983, 0.9567, 0.6983, 0.9332, 0.7151, 0.9332, 0.04666, 0.9363, 0.04666, 0.9599, 0.03844, 0.9599, 0.03844, 0.9363, 0.9264, 0.9509, 0.9264, 0.9745, 0.9181, 0.9745, 0.9181, 0.9509, 0.1491, 0.7551, 0.1491, 0.6865, 0.2247, 0.6865, 0.2247, 0.7551, 0.5376, 0.8246, 0.5376, 0.8932, 0.5318, 0.8932, 0.5318, 0.8246, 0.3731, 0.5672, 0.3671, 0.5732, 0.3671, 0.5099, 0.3731, 0.5136, 0.2577, 0.6875, 0.2701, 0.6865, 0.2639, 0.6923, 0.2527, 0.692, 0.758, 0.5263, 0.7568, 0.5386, 0.7519, 0.5435, 0.7519, 0.5323, 0.2701, 0.6865, 0.2701, 0.7798, 0.2615, 0.7795, 0.2639, 0.6923, 0.6646, 0.5238, 0.758, 0.5263, 0.7519, 0.5323, 0.6646, 0.5323, 0.3614, 0.7395, 0.3614, 0.7202, 0.3664, 0.7251, 0.3664, 0.7346, 0.7568, 0.5386, 0.7568, 0.558, 0.7519, 0.553, 0.7519, 0.5435, 0.9677, 0.4074, 0.9716, 0.3584, 0.9762, 0.3535, 0.9762, 0.4074, 0.7568, 0.558, 0.7605, 0.6069, 0.7519, 0.6069, 0.7519, 0.553, 0.6568, 0.7807, 0.6445, 0.7796, 0.6395, 0.7752, 0.6507, 0.7749, 0.7568, 0.6753, 0.758, 0.6876, 0.7519, 0.6816, 0.7519, 0.6704, 0.6568, 0.6874, 0.6568, 0.7807, 0.6507, 0.7749, 0.6483, 0.6876, 0.758, 0.6876, 0.6646, 0.6901, 0.6646, 0.6816, 0.7519, 0.6816, 0.3614, 0.7202, 0.3614, 0.7008, 0.3664, 0.7058, 0.3664, 0.7153, 0.7568, 0.6559, 0.7568, 0.6753, 0.7519, 0.6704, 0.7519, 0.6609, 0.9716, 0.4564, 0.9677, 0.4074, 0.9762, 0.4074, 0.9762, 0.4613, 0.7605, 0.6069, 0.7568, 0.6559, 0.7519, 0.6609, 0.7519, 0.6069, 0.6651, 0.8036, 0.6651, 0.754, 0.6651, 0.7043, 0.6651, 0.6955, 0.6646, 0.6903, 0.7324, 0.6901, 0.7256, 0.754, 0.7324, 0.8178, 0.6646, 0.8177, 0.6651, 0.8124])
me_cube_003.materials.append(mat_material_007)
me_cube_003.materials.append(mat_material_008)
me_cube_003.materials.append(mat_material_009)
me_cube_003.materials.append(mat_material_010)
me_cube_003.materials.append(mat_material_011)
me_cube_003.materials.append(mat_material_012)
me_cube_003.use_remesh_preserve_volume = False
me_cube_003.use_remesh_preserve_attributes = False
me_cube_003.use_mirror_vertex_groups = False
me_cube_003.update()

# ---- objects
ob_cube_001 = bpy.data.objects.new('Cube.001', me_cube_003)

# ---- transforms, parenting, visibility, modifiers, constraints
ob_cube_001.location = (0.0, 0.0, 0.0)
ob_cube_001.lineart.crease_threshold = 0.0

# ---- collection membership
col_collection_1.objects.link(ob_cube_001)

# ---- scene / render settings (as saved in the file)
scene.frame_start = 1; scene.frame_end = 250; scene.frame_set(1)
scene.render.engine = 'BLENDER_EEVEE_NEXT'
scene.render.resolution_percentage = 50
scene.render.dither_intensity = 0.0
scene.cycles.use_denoising = False
scene.cycles.samples = 128
scene.cycles.sampling_pattern = 'TABULATED_SOBOL'
scene.cycles.light_sampling_threshold = 0.0
scene.cycles.use_adaptive_sampling = False
scene.cycles.use_light_tree = False
scene.cycles.blur_glossy = 0.0
scene.cycles.sample_clamp_indirect = 0.0
scene.view_settings.view_transform = 'Standard'
bpy.context.view_layer.update()

# ---- added for rendering (the .blend has no active camera and no usable light): camera, sun
cam_auto = bpy.data.cameras.new('AutoCamera')
cam_auto.lens = 50.0
cam_auto.sensor_width = 36.0
cam_auto.clip_end = 1000.0
ob_auto_camera = bpy.data.objects.new('AutoCamera', cam_auto)
scene.collection.objects.link(ob_auto_camera)
ob_auto_camera.location = (2.47757, -3.63343, 2.5899)
ob_auto_camera.rotation_euler = (1.09748, -7.21219e-08, 0.694738)
scene.camera = ob_auto_camera
light_auto_sun = bpy.data.lights.new('AutoSun', 'SUN')
light_auto_sun.energy = 3.0
light_auto_sun.angle = 0.0523599
ob_auto_sun = bpy.data.objects.new('AutoSun', light_auto_sun)
scene.collection.objects.link(ob_auto_sun)
ob_auto_sun.rotation_euler = (0.872665, 0.174533, 0.523599)
bpy.context.view_layer.update()
